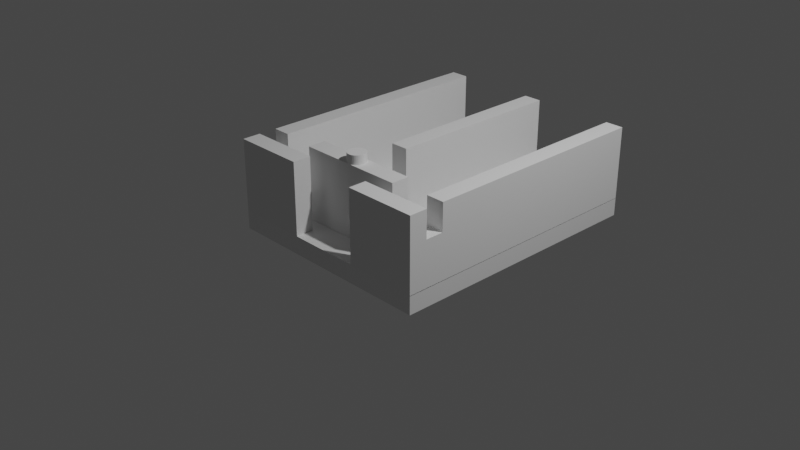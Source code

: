 # Source: AND_Gate.blend  (saved by Blender 2.81.16; exported with 4.5.12 LTS)
import bpy
from mathutils import Matrix  # noqa: F401  (used for matrix-valued properties, if any)

bpy.ops.wm.read_factory_settings(use_empty=True)
scene = bpy.context.scene
scene.name = 'Scene'

# ---- collections
col_collection = bpy.data.collections.new('Collection'); scene.collection.children.link(col_collection)

# ---- materials (node trees are filled in below, after node groups)
mat_material = bpy.data.materials.new('Material')
mat_material.alpha_threshold = 0.0
mat_material.use_transparent_shadow = False
mat_material.line_color = (0.0, 0.0, 0.0, 1.0)

# ---- material node trees
mat_material.use_nodes = True; mat_material.node_tree.nodes.clear()
_N = mat_material.node_tree.nodes; _L = mat_material.node_tree.links
n0 = _N.new('ShaderNodeOutputMaterial'); n0.name = 'Material Output'; n0.location = (300, 300)
n1 = _N.new('ShaderNodeBsdfPrincipled'); n1.name = 'Principled BSDF'; n1.location = (10, 300)
n1.distribution = 'GGX'
n1.subsurface_method = 'BURLEY'
n1.inputs[2].default_value = 0.4
n1.inputs[3].default_value = 1.45
n1.inputs[27].default_value = (0.0, 0.0, 0.0, 1.0)
n1.inputs[28].default_value = 1.0
_L.new(n1.outputs[0], n0.inputs[0])
n0.is_active_output = True

# ---- world
world_world = bpy.data.worlds.new('World'); scene.world = world_world
world_world.use_nodes = True; world_world.node_tree.nodes.clear()
_N = world_world.node_tree.nodes; _L = world_world.node_tree.links
n0 = _N.new('ShaderNodeOutputWorld'); n0.name = 'World Output'; n0.location = (300, 300)
n1 = _N.new('ShaderNodeBackground'); n1.name = 'Background'; n1.location = (10, 300)
n1.inputs[0].default_value = (0.05088, 0.05088, 0.05088, 1.0)
_L.new(n1.outputs[0], n0.inputs[0])
n0.is_active_output = True
world_world.color = (0.05088, 0.05088, 0.05088)
world_world.use_sun_shadow = False
world_world.sun_shadow_jitter_overblur = 0.0

# ---- cameras
cam_camera = bpy.data.cameras.new('Camera')
cam_camera.clip_end = 100.0
cam_camera.ortho_scale = 7.314

# ---- lights
light_light = bpy.data.lights.new('Light', 'POINT')
light_light.transmission_factor = 0.0
light_light.energy = 1000.0
light_light.shadow_soft_size = 0.1
light_light.shadow_maximum_resolution = 0.006
light_light.use_absolute_resolution = True

# ---- meshes
me_cube = bpy.data.meshes.new('Cube')
me_cube.from_pydata([(1.0, 1.0, 1.0), (1.0, 1.0, -1.0), (1.0, -1.0, 1.0), (1.0, -1.0, -1.0), (-1.0, 1.0, 1.0), (-1.0, 1.0, -1.0), (-1.0, -1.0, 1.0), (-1.0, -1.0, -1.0)], [], [(0, 4, 6, 2), (3, 2, 6, 7), (7, 6, 4, 5), (5, 1, 3, 7), (1, 0, 2, 3), (5, 4, 0, 1)])
_uv = me_cube.uv_layers.new(name='UVMap')
_uv.uv.foreach_set('vector', [0.625, 0.5, 0.875, 0.5, 0.875, 0.75, 0.625, 0.75, 0.375, 0.75, 0.625, 0.75, 0.625, 1.0, 0.375, 1.0, 0.375, 0.0, 0.625, 0.0, 0.625, 0.25, 0.375, 0.25, 0.125, 0.5, 0.375, 0.5, 0.375, 0.75, 0.125, 0.75, 0.375, 0.5, 0.625, 0.5, 0.625, 0.75, 0.375, 0.75, 0.375, 0.25, 0.625, 0.25, 0.625, 0.5, 0.375, 0.5])
me_cube.materials.append(mat_material)
me_cube.use_remesh_preserve_volume = False
me_cube.use_remesh_preserve_attributes = False
me_cube.use_mirror_vertex_groups = False
me_cube.update()
me_cube_001 = bpy.data.meshes.new('Cube.001')
me_cube_001.from_pydata([(-1.0, -1.0, -1.0), (-1.0, -1.0, 1.0), (-1.0, 1.0, -1.0), (-1.0, 1.0, 1.0), (1.0, -1.0, -1.0), (1.0, -1.0, 1.0), (1.0, 1.0, -1.0), (1.0, 1.0, 1.0), (-0.7333, 1.0, -1.0), (-0.7333, 1.0, 1.0), (-0.7333, -1.0, -1.0), (-0.7333, -1.0, 1.0), (-1.0, -1.0, 0.25), (-1.0, 1.0, 0.25), (1.0, 1.0, 0.25), (1.0, -1.0, 0.25), (-0.7333, -1.0, 0.25), (-0.7333, 1.0, 0.25), (-0.8667, 1.0, -1.0), (-0.8667, -1.0, 1.0), (-0.8667, 1.0, 1.0), (-0.8667, -1.0, -1.0), (-0.8667, 1.0, 0.25), (-0.8667, -1.0, 0.25)], [], [(12, 1, 3, 13), (17, 9, 7, 14), (14, 7, 5, 15), (23, 19, 1, 12), (8, 6, 4, 10), (9, 11, 5, 7), (3, 1, 19, 20), (18, 8, 10, 21), (15, 5, 11, 16), (22, 20, 19, 23), (18, 22, 17, 8), (4, 15, 16, 10), (21, 23, 12, 0), (6, 14, 15, 4), (8, 17, 14, 6), (0, 12, 13, 2), (10, 16, 23, 21), (2, 13, 22, 18), (13, 3, 20, 22), (2, 18, 21, 0), (16, 11, 9, 17), (16, 17, 22, 23)])
_uv = me_cube_001.uv_layers.new(name='UVMap')
_uv.uv.foreach_set('vector', [0.5, 0.0, 0.625, 0.0, 0.625, 0.25, 0.5, 0.25, 0.5, 0.25, 0.625, 0.25, 0.625, 0.5, 0.5, 0.5, 0.5, 0.5, 0.625, 0.5, 0.625, 0.75, 0.5, 0.75, 0.5, 1.0, 0.625, 1.0, 0.625, 1.0, 0.5, 1.0, 0.125, 0.5, 0.375, 0.5, 0.375, 0.75, 0.125, 0.75, 0.625, 0.25, 0.625, 1.0, 0.625, 0.75, 0.625, 0.5, 0.625, 0.25, 0.625, 1.0, 0.625, 1.0, 0.625, 0.25, 0.125, 0.5, 0.125, 0.5, 0.125, 0.75, 0.125, 0.75, 0.5, 0.75, 0.625, 0.75, 0.625, 1.0, 0.5, 1.0, 0.5, 0.25, 0.625, 0.25, 0.625, 1.0, 0.5, 1.0, 0.375, 0.25, 0.5, 0.25, 0.5, 0.25, 0.375, 0.25, 0.375, 0.75, 0.5, 0.75, 0.5, 1.0, 0.375, 1.0, 0.375, 1.0, 0.5, 1.0, 0.5, 1.0, 0.375, 1.0, 0.375, 0.5, 0.5, 0.5, 0.5, 0.75, 0.375, 0.75, 0.375, 0.25, 0.5, 0.25, 0.5, 0.5, 0.375, 0.5, 0.375, 0.0, 0.5, 0.0, 0.5, 0.25, 0.375, 0.25, 0.375, 1.0, 0.5, 1.0, 0.5, 1.0, 0.375, 1.0, 0.375, 0.25, 0.5, 0.25, 0.5, 0.25, 0.375, 0.25, 0.5, 0.25, 0.625, 0.25, 0.625, 0.25, 0.5, 0.25, 0.125, 0.5, 0.125, 0.5, 0.125, 0.75, 0.125, 0.75, 0.5, 1.0, 0.625, 1.0, 0.625, 0.25, 0.5, 0.25, 0.5, 1.0, 0.5, 0.25, 0.5, 0.25, 0.5, 1.0])
me_cube_001.use_remesh_fix_poles = True
me_cube_001.use_remesh_preserve_attributes = False
me_cube_001.use_mirror_vertex_groups = False
me_cube_001.update()
me_cube_004 = bpy.data.meshes.new('Cube.004')
me_cube_004.from_pydata([(-1.0, -1.0, -1.0), (-1.0, -1.0, 1.0), (-1.0, 1.0, -1.0), (-1.0, 1.0, 1.0), (1.0, -1.0, -1.0), (1.0, -1.0, 1.0), (1.0, 1.0, -1.0), (1.0, 1.0, 1.0)], [], [(0, 1, 3, 2), (2, 3, 7, 6), (6, 7, 5, 4), (4, 5, 1, 0), (2, 6, 4, 0), (7, 3, 1, 5)])
_uv = me_cube_004.uv_layers.new(name='UVMap')
_uv.uv.foreach_set('vector', [0.375, 0.0, 0.625, 0.0, 0.625, 0.25, 0.375, 0.25, 0.375, 0.25, 0.625, 0.25, 0.625, 0.5, 0.375, 0.5, 0.375, 0.5, 0.625, 0.5, 0.625, 0.75, 0.375, 0.75, 0.375, 0.75, 0.625, 0.75, 0.625, 1.0, 0.375, 1.0, 0.125, 0.5, 0.375, 0.5, 0.375, 0.75, 0.125, 0.75, 0.625, 0.5, 0.875, 0.5, 0.875, 0.75, 0.625, 0.75])
me_cube_004.use_remesh_fix_poles = True
me_cube_004.use_remesh_preserve_attributes = False
me_cube_004.use_mirror_vertex_groups = False
me_cube_004.update()
me_cube_005 = bpy.data.meshes.new('Cube.005')
me_cube_005.from_pydata([(-1.0, -1.0, -1.0), (-1.0, -1.0, 1.0), (-1.0, 1.0, -1.0), (-1.0, 1.0, 1.0), (1.0, -1.0, -1.0), (1.0, -1.0, 1.0), (1.0, 1.0, -1.0), (1.0, 1.0, 1.0)], [], [(0, 1, 3, 2), (2, 3, 7, 6), (6, 7, 5, 4), (4, 5, 1, 0), (2, 6, 4, 0), (7, 3, 1, 5)])
_uv = me_cube_005.uv_layers.new(name='UVMap')
_uv.uv.foreach_set('vector', [0.375, 0.0, 0.625, 0.0, 0.625, 0.25, 0.375, 0.25, 0.375, 0.25, 0.625, 0.25, 0.625, 0.5, 0.375, 0.5, 0.375, 0.5, 0.625, 0.5, 0.625, 0.75, 0.375, 0.75, 0.375, 0.75, 0.625, 0.75, 0.625, 1.0, 0.375, 1.0, 0.125, 0.5, 0.375, 0.5, 0.375, 0.75, 0.125, 0.75, 0.625, 0.5, 0.875, 0.5, 0.875, 0.75, 0.625, 0.75])
me_cube_005.use_remesh_fix_poles = True
me_cube_005.use_remesh_preserve_attributes = False
me_cube_005.use_mirror_vertex_groups = False
me_cube_005.update()
me_cube_006 = bpy.data.meshes.new('Cube.006')
me_cube_006.from_pydata([(-1.0, -1.0, -1.0), (-1.0, -1.0, 1.0), (-1.0, 1.0, -1.0), (-1.0, 1.0, 1.0), (1.0, -1.0, -1.0), (1.0, -1.0, 1.0), (1.0, 1.0, -1.0), (1.0, 1.0, 1.0)], [], [(0, 1, 3, 2), (2, 3, 7, 6), (6, 7, 5, 4), (4, 5, 1, 0), (2, 6, 4, 0), (7, 3, 1, 5)])
_uv = me_cube_006.uv_layers.new(name='UVMap')
_uv.uv.foreach_set('vector', [0.375, 0.0, 0.625, 0.0, 0.625, 0.25, 0.375, 0.25, 0.375, 0.25, 0.625, 0.25, 0.625, 0.5, 0.375, 0.5, 0.375, 0.5, 0.625, 0.5, 0.625, 0.75, 0.375, 0.75, 0.375, 0.75, 0.625, 0.75, 0.625, 1.0, 0.375, 1.0, 0.125, 0.5, 0.375, 0.5, 0.375, 0.75, 0.125, 0.75, 0.625, 0.5, 0.875, 0.5, 0.875, 0.75, 0.625, 0.75])
me_cube_006.use_remesh_fix_poles = True
me_cube_006.use_remesh_preserve_attributes = False
me_cube_006.use_mirror_vertex_groups = False
me_cube_006.update()
me_cube_007 = bpy.data.meshes.new('Cube.007')
me_cube_007.from_pydata([(-1.0, -1.0, -1.0), (-1.0, -1.0, 1.0), (-1.0, 1.0, -1.0), (-1.0, 1.0, 1.0), (1.0, -1.0, -1.0), (1.0, -1.0, 1.0), (1.0, 1.0, -1.0), (1.0, 1.0, 1.0)], [], [(0, 1, 3, 2), (2, 3, 7, 6), (6, 7, 5, 4), (4, 5, 1, 0), (2, 6, 4, 0), (7, 3, 1, 5)])
_uv = me_cube_007.uv_layers.new(name='UVMap')
_uv.uv.foreach_set('vector', [0.375, 0.0, 0.625, 0.0, 0.625, 0.25, 0.375, 0.25, 0.375, 0.25, 0.625, 0.25, 0.625, 0.5, 0.375, 0.5, 0.375, 0.5, 0.625, 0.5, 0.625, 0.75, 0.375, 0.75, 0.375, 0.75, 0.625, 0.75, 0.625, 1.0, 0.375, 1.0, 0.125, 0.5, 0.375, 0.5, 0.375, 0.75, 0.125, 0.75, 0.625, 0.5, 0.875, 0.5, 0.875, 0.75, 0.625, 0.75])
me_cube_007.use_remesh_fix_poles = True
me_cube_007.use_remesh_preserve_attributes = False
me_cube_007.use_mirror_vertex_groups = False
me_cube_007.update()
me_cylinder = bpy.data.meshes.new('Cylinder')
me_cylinder.from_pydata([(0.0, 1.0, -1.0), (0.0, 1.0, 0.8), (0.1951, 0.9808, -1.0), (0.1951, 0.9808, 0.8), (0.3827, 0.9239, -1.0), (0.3827, 0.9239, 0.8), (0.5556, 0.8315, -1.0), (0.5556, 0.8315, 0.8), (0.7071, 0.7071, -1.0), (0.7071, 0.7071, 0.8), (0.8315, 0.5556, -1.0), (0.8315, 0.5556, 0.8), (0.9239, 0.3827, -1.0), (0.9239, 0.3827, 0.8), (0.9808, 0.1951, -1.0), (0.9808, 0.1951, 0.8), (1.0, 7.55e-08, -1.0), (1.0, 7.55e-08, 0.8), (0.9808, -0.1951, -1.0), (0.9808, -0.1951, 0.8), (0.9239, -0.3827, -1.0), (0.9239, -0.3827, 0.8), (0.8315, -0.5556, -1.0), (0.8315, -0.5556, 0.8), (0.7071, -0.7071, -1.0), (0.7071, -0.7071, 0.8), (0.5556, -0.8315, -1.0), (0.5556, -0.8315, 0.8), (0.3827, -0.9239, -1.0), (0.3827, -0.9239, 0.8), (0.1951, -0.9808, -1.0), (0.1951, -0.9808, 0.8), (-3.258e-07, -1.0, -1.0), (-3.258e-07, -1.0, 0.8), (-0.1951, -0.9808, -1.0), (-0.1951, -0.9808, 0.8), (-0.3827, -0.9239, -1.0), (-0.3827, -0.9239, 0.8), (-0.5556, -0.8315, -1.0), (-0.5556, -0.8315, 0.8), (-0.7071, -0.7071, -1.0), (-0.7071, -0.7071, 0.8), (-0.8315, -0.5556, -1.0), (-0.8315, -0.5556, 0.8), (-0.9239, -0.3827, -1.0), (-0.9239, -0.3827, 0.8), (-0.9808, -0.1951, -1.0), (-0.9808, -0.1951, 0.8), (-1.0, 9.656e-07, -1.0), (-1.0, 9.656e-07, 0.8), (-0.9808, 0.1951, -1.0), (-0.9808, 0.1951, 0.8), (-0.9239, 0.3827, -1.0), (-0.9239, 0.3827, 0.8), (-0.8315, 0.5556, -1.0), (-0.8315, 0.5556, 0.8), (-0.7071, 0.7071, -1.0), (-0.7071, 0.7071, 0.8), (-0.5556, 0.8315, -1.0), (-0.5556, 0.8315, 0.8), (-0.3827, 0.9239, -1.0), (-0.3827, 0.9239, 0.8), (-0.1951, 0.9808, -1.0), (-0.1951, 0.9808, 0.8)], [], [(0, 1, 3, 2), (2, 3, 5, 4), (4, 5, 7, 6), (6, 7, 9, 8), (8, 9, 11, 10), (10, 11, 13, 12), (12, 13, 15, 14), (14, 15, 17, 16), (16, 17, 19, 18), (18, 19, 21, 20), (20, 21, 23, 22), (22, 23, 25, 24), (24, 25, 27, 26), (26, 27, 29, 28), (28, 29, 31, 30), (30, 31, 33, 32), (32, 33, 35, 34), (34, 35, 37, 36), (36, 37, 39, 38), (38, 39, 41, 40), (40, 41, 43, 42), (42, 43, 45, 44), (44, 45, 47, 46), (46, 47, 49, 48), (48, 49, 51, 50), (50, 51, 53, 52), (52, 53, 55, 54), (54, 55, 57, 56), (56, 57, 59, 58), (58, 59, 61, 60), (3, 1, 63, 61, 59, 57, 55, 53, 51, 49, 47, 45, 43, 41, 39, 37, 35, 33, 31, 29, 27, 25, 23, 21, 19, 17, 15, 13, 11, 9, 7, 5), (60, 61, 63, 62), (62, 63, 1, 0), (0, 2, 4, 6, 8, 10, 12, 14, 16, 18, 20, 22, 24, 26, 28, 30, 32, 34, 36, 38, 40, 42, 44, 46, 48, 50, 52, 54, 56, 58, 60, 62)])
_uv = me_cylinder.uv_layers.new(name='UVMap')
_uv.uv.foreach_set('vector', [1.0, 0.5, 1.0, 1.0, 0.9688, 1.0, 0.9688, 0.5, 0.9688, 0.5, 0.9688, 1.0, 0.9375, 1.0, 0.9375, 0.5, 0.9375, 0.5, 0.9375, 1.0, 0.9062, 1.0, 0.9062, 0.5, 0.9062, 0.5, 0.9062, 1.0, 0.875, 1.0, 0.875, 0.5, 0.875, 0.5, 0.875, 1.0, 0.8438, 1.0, 0.8438, 0.5, 0.8438, 0.5, 0.8438, 1.0, 0.8125, 1.0, 0.8125, 0.5, 0.8125, 0.5, 0.8125, 1.0, 0.7812, 1.0, 0.7812, 0.5, 0.7812, 0.5, 0.7812, 1.0, 0.75, 1.0, 0.75, 0.5, 0.75, 0.5, 0.75, 1.0, 0.7188, 1.0, 0.7188, 0.5, 0.7188, 0.5, 0.7188, 1.0, 0.6875, 1.0, 0.6875, 0.5, 0.6875, 0.5, 0.6875, 1.0, 0.6562, 1.0, 0.6562, 0.5, 0.6562, 0.5, 0.6562, 1.0, 0.625, 1.0, 0.625, 0.5, 0.625, 0.5, 0.625, 1.0, 0.5938, 1.0, 0.5938, 0.5, 0.5938, 0.5, 0.5938, 1.0, 0.5625, 1.0, 0.5625, 0.5, 0.5625, 0.5, 0.5625, 1.0, 0.5312, 1.0, 0.5312, 0.5, 0.5312, 0.5, 0.5312, 1.0, 0.5, 1.0, 0.5, 0.5, 0.5, 0.5, 0.5, 1.0, 0.4688, 1.0, 0.4688, 0.5, 0.4688, 0.5, 0.4688, 1.0, 0.4375, 1.0, 0.4375, 0.5, 0.4375, 0.5, 0.4375, 1.0, 0.4062, 1.0, 0.4062, 0.5, 0.4062, 0.5, 0.4062, 1.0, 0.375, 1.0, 0.375, 0.5, 0.375, 0.5, 0.375, 1.0, 0.3438, 1.0, 0.3438, 0.5, 0.3438, 0.5, 0.3438, 1.0, 0.3125, 1.0, 0.3125, 0.5, 0.3125, 0.5, 0.3125, 1.0, 0.2812, 1.0, 0.2812, 0.5, 0.2812, 0.5, 0.2812, 1.0, 0.25, 1.0, 0.25, 0.5, 0.25, 0.5, 0.25, 1.0, 0.2188, 1.0, 0.2188, 0.5, 0.2188, 0.5, 0.2188, 1.0, 0.1875, 1.0, 0.1875, 0.5, 0.1875, 0.5, 0.1875, 1.0, 0.1562, 1.0, 0.1562, 0.5, 0.1562, 0.5, 0.1562, 1.0, 0.125, 1.0, 0.125, 0.5, 0.125, 0.5, 0.125, 1.0, 0.09375, 1.0, 0.09375, 0.5, 0.09375, 0.5, 0.09375, 1.0, 0.0625, 1.0, 0.0625, 0.5, 0.2968, 0.4854, 0.25, 0.49, 0.2032, 0.4854, 0.1582, 0.4717, 0.1167, 0.4496, 0.08029, 0.4197, 0.05045, 0.3833, 0.02827, 0.3418, 0.01461, 0.2968, 0.01, 0.25, 0.01461, 0.2032, 0.02827, 0.1582, 0.05045, 0.1167, 0.08029, 0.08029, 0.1167, 0.05045, 0.1582, 0.02827, 0.2032, 0.01461, 0.25, 0.01, 0.2968, 0.01461, 0.3418, 0.02827, 0.3833, 0.05045, 0.4197, 0.08029, 0.4496, 0.1167, 0.4717, 0.1582, 0.4854, 0.2032, 0.49, 0.25, 0.4854, 0.2968, 0.4717, 0.3418, 0.4496, 0.3833, 0.4197, 0.4197, 0.3833, 0.4496, 0.3418, 0.4717, 0.0625, 0.5, 0.0625, 1.0, 0.03125, 1.0, 0.03125, 0.5, 0.03125, 0.5, 0.03125, 1.0, 0.0, 1.0, 0.0, 0.5, 0.75, 0.49, 0.7968, 0.4854, 0.8418, 0.4717, 0.8833, 0.4496, 0.9197, 0.4197, 0.9496, 0.3833, 0.9717, 0.3418, 0.9854, 0.2968, 0.99, 0.25, 0.9854, 0.2032, 0.9717, 0.1582, 0.9496, 0.1167, 0.9197, 0.08029, 0.8833, 0.05045, 0.8418, 0.02827, 0.7968, 0.01461, 0.75, 0.01, 0.7032, 0.01461, 0.6582, 0.02827, 0.6167, 0.05045, 0.5803, 0.08029, 0.5504, 0.1167, 0.5283, 0.1582, 0.5146, 0.2032, 0.51, 0.25, 0.5146, 0.2968, 0.5283, 0.3418, 0.5504, 0.3833, 0.5803, 0.4197, 0.6167, 0.4496, 0.6582, 0.4717, 0.7032, 0.4854])
me_cylinder.use_remesh_fix_poles = True
me_cylinder.use_remesh_preserve_attributes = False
me_cylinder.use_mirror_vertex_groups = False
me_cylinder.update()
me_cube_009 = bpy.data.meshes.new('Cube.009')
me_cube_009.from_pydata([(-1.0, -1.0, -1.0), (-1.0, -1.0, 1.0), (-1.0, 1.0, -1.0), (-1.0, 1.0, 1.0), (1.0, -1.0, -1.0), (1.0, -1.0, 1.0), (1.0, 1.0, -1.0), (1.0, 1.0, 1.0), (-0.7333, 1.0, -1.0), (-0.7333, 1.0, 1.0), (-0.7333, -1.0, -1.0), (-0.7333, -1.0, 1.0), (-1.0, -1.0, 0.25), (-1.0, 1.0, 0.25), (1.0, 1.0, 0.25), (1.0, -1.0, 0.25), (-0.7333, -1.0, 0.25), (-0.7333, 1.0, 0.25), (-0.8667, 1.0, -1.0), (-0.8667, -1.0, 1.0), (-0.8667, 1.0, 1.0), (-0.8667, -1.0, -1.0), (-0.8667, 1.0, 0.25), (-0.8667, -1.0, 0.25)], [], [(12, 1, 3, 13), (17, 9, 7, 14), (14, 7, 5, 15), (23, 19, 1, 12), (8, 6, 4, 10), (9, 11, 5, 7), (3, 1, 19, 20), (18, 8, 10, 21), (15, 5, 11, 16), (22, 20, 19, 23), (18, 22, 17, 8), (4, 15, 16, 10), (21, 23, 12, 0), (6, 14, 15, 4), (8, 17, 14, 6), (0, 12, 13, 2), (10, 16, 23, 21), (2, 13, 22, 18), (13, 3, 20, 22), (2, 18, 21, 0), (16, 11, 9, 17), (16, 17, 22, 23)])
_uv = me_cube_009.uv_layers.new(name='UVMap')
_uv.uv.foreach_set('vector', [0.5, 0.0, 0.625, 0.0, 0.625, 0.25, 0.5, 0.25, 0.5, 0.25, 0.625, 0.25, 0.625, 0.5, 0.5, 0.5, 0.5, 0.5, 0.625, 0.5, 0.625, 0.75, 0.5, 0.75, 0.5, 1.0, 0.625, 1.0, 0.625, 1.0, 0.5, 1.0, 0.125, 0.5, 0.375, 0.5, 0.375, 0.75, 0.125, 0.75, 0.625, 0.25, 0.625, 1.0, 0.625, 0.75, 0.625, 0.5, 0.625, 0.25, 0.625, 1.0, 0.625, 1.0, 0.625, 0.25, 0.125, 0.5, 0.125, 0.5, 0.125, 0.75, 0.125, 0.75, 0.5, 0.75, 0.625, 0.75, 0.625, 1.0, 0.5, 1.0, 0.5, 0.25, 0.625, 0.25, 0.625, 1.0, 0.5, 1.0, 0.375, 0.25, 0.5, 0.25, 0.5, 0.25, 0.375, 0.25, 0.375, 0.75, 0.5, 0.75, 0.5, 1.0, 0.375, 1.0, 0.375, 1.0, 0.5, 1.0, 0.5, 1.0, 0.375, 1.0, 0.375, 0.5, 0.5, 0.5, 0.5, 0.75, 0.375, 0.75, 0.375, 0.25, 0.5, 0.25, 0.5, 0.5, 0.375, 0.5, 0.375, 0.0, 0.5, 0.0, 0.5, 0.25, 0.375, 0.25, 0.375, 1.0, 0.5, 1.0, 0.5, 1.0, 0.375, 1.0, 0.375, 0.25, 0.5, 0.25, 0.5, 0.25, 0.375, 0.25, 0.5, 0.25, 0.625, 0.25, 0.625, 0.25, 0.5, 0.25, 0.125, 0.5, 0.125, 0.5, 0.125, 0.75, 0.125, 0.75, 0.5, 1.0, 0.625, 1.0, 0.625, 0.25, 0.5, 0.25, 0.5, 1.0, 0.5, 0.25, 0.5, 0.25, 0.5, 1.0])
me_cube_009.use_remesh_fix_poles = True
me_cube_009.use_remesh_preserve_attributes = False
me_cube_009.use_mirror_vertex_groups = False
me_cube_009.update()

# ---- objects
ob_cube = bpy.data.objects.new('Cube', me_cube)
ob_light = bpy.data.objects.new('Light', light_light)
ob_camera = bpy.data.objects.new('Camera', cam_camera)
ob_cube_001 = bpy.data.objects.new('Cube.001', me_cube_001)
ob_cube_003 = bpy.data.objects.new('Cube.003', me_cube_004)
ob_cube_004 = bpy.data.objects.new('Cube.004', me_cube_005)
ob_cube_005 = bpy.data.objects.new('Cube.005', me_cube_006)
ob_cube_006 = bpy.data.objects.new('Cube.006', me_cube_007)
ob_cylinder = bpy.data.objects.new('Cylinder', me_cylinder)
ob_cube_002 = bpy.data.objects.new('Cube.002', me_cube_009)

# ---- transforms, parenting, visibility, modifiers, constraints
ob_cube.location = (0.0, 0.5, -0.1)
ob_cube.rotation_euler = (0.0, -0.0, 1.571)
ob_cube.scale = (1.5, 1.2, 0.1)
ob_cube.lock_rotations_4d = False
ob_cube.empty_display_type = 'ARROWS'
ob_cube.lineart.crease_threshold = 0.0
ob_light.location = (4.076, 1.005, 5.904)
ob_light.rotation_euler = (0.6503, 0.05522, 1.866)
ob_light.lock_rotations_4d = False
ob_light.empty_display_type = 'ARROWS'
ob_light.color = (0.0, 0.0, 0.0, 0.0)
ob_light.lineart.crease_threshold = 0.0
ob_camera.location = (7.359, -6.926, 4.958)
ob_camera.rotation_euler = (1.109, 0.0, 0.8149)
ob_camera.lock_rotations_4d = False
ob_camera.empty_display_type = 'ARROWS'
ob_camera.color = (0.0, 0.0, 0.0, 0.0)
ob_camera.display_type = 'WIRE'
ob_camera.lineart.crease_threshold = 0.0
ob_cube_001.location = (-1.1, 0.5, 0.394)
ob_cube_001.rotation_euler = (0.0, -0.0, 1.571)
ob_cube_001.scale = (1.5, 0.1, 0.4)
ob_cube_001.lineart.crease_threshold = 0.0
ob_cube_003.location = (-0.7, -0.9, 0.394)
ob_cube_003.rotation_euler = (0.0, -0.0, 3.142)
ob_cube_003.scale = (0.3, 0.1, 0.4)
ob_cube_003.lineart.crease_threshold = 0.0
ob_cube_004.location = (0.7, -0.9, 0.394)
ob_cube_004.rotation_euler = (0.0, -0.0, 3.142)
ob_cube_004.scale = (0.3, 0.1, 0.4)
ob_cube_004.lineart.crease_threshold = 0.0
ob_cube_005.location = (0.0, 1.0, 0.394)
ob_cube_005.rotation_euler = (0.0, -0.0, 1.571)
ob_cube_005.scale = (1.0, 0.1, 0.4)
ob_cube_005.lineart.crease_threshold = 0.0
ob_cube_006.location = (0.0, -0.55, 0.394)
ob_cube_006.rotation_euler = (0.0, -0.0, 3.142)
ob_cube_006.scale = (0.6, 0.1, 0.4)
ob_cube_006.lineart.crease_threshold = 0.0
ob_cylinder.location = (0.0, -0.55, 0.494)
ob_cylinder.scale = (0.1, 0.1, 0.5)
ob_cylinder.lineart.crease_threshold = 0.0
ob_cube_002.location = (1.1, 0.5, 0.394)
ob_cube_002.rotation_euler = (0.0, -0.0, 1.571)
ob_cube_002.scale = (1.5, 0.1, 0.4)
ob_cube_002.lineart.crease_threshold = 0.0

# ---- collection membership
col_collection.objects.link(ob_cube)
col_collection.objects.link(ob_light)
col_collection.objects.link(ob_camera)
col_collection.objects.link(ob_cube_001)
col_collection.objects.link(ob_cube_003)
col_collection.objects.link(ob_cube_004)
col_collection.objects.link(ob_cube_005)
col_collection.objects.link(ob_cube_006)
col_collection.objects.link(ob_cylinder)
col_collection.objects.link(ob_cube_002)

# ---- scene / render settings (as saved in the file)
scene.camera = ob_camera
scene.frame_start = 1; scene.frame_end = 250; scene.frame_set(0)
scene.render.engine = 'BLENDER_EEVEE_NEXT'
scene.cycles.use_denoising = False
scene.cycles.samples = 128
scene.cycles.sampling_pattern = 'TABULATED_SOBOL'
scene.cycles.use_adaptive_sampling = False
scene.cycles.use_light_tree = False
scene.view_settings.view_transform = 'Filmic'
bpy.context.view_layer.update()
